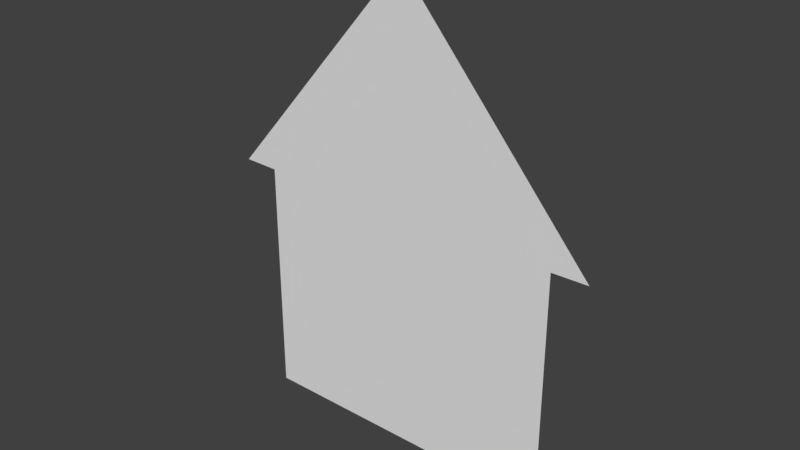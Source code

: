 # Source: flatHouse.blend  (saved by Blender 2.78.0; exported with 4.5.12 LTS)
import bpy
from mathutils import Matrix  # noqa: F401  (used for matrix-valued properties, if any)

bpy.ops.wm.read_factory_settings(use_empty=True)
scene = bpy.context.scene
scene.name = 'Scene'

# ---- collections
col_collection_1 = bpy.data.collections.new('Collection 1'); scene.collection.children.link(col_collection_1)

# ---- world
world_world = bpy.data.worlds.new('World'); scene.world = world_world
world_world.color = (0.05088, 0.05088, 0.05088)
world_world.use_sun_shadow = False
world_world.sun_shadow_jitter_overblur = 0.0
world_world.cycles.sampling_method = 'MANUAL'

# ---- meshes
me_plane_003 = bpy.data.meshes.new('Plane.003')
me_plane_003.from_pydata([(0.1636, -2.543, -6.743e-08), (0.2009, -2.721, -7.965e-08), (1.228, -1.528, -4.998e-08), (0.0, -2.955, -8.545e-08), (1.0, -1.523, -2.284e-08), (0.0, -2.742, -7.615e-08), (0.5431, -2.324, -6.976e-08), (0.8853, -1.926, -5.987e-08), (0.4424, -2.203, -5.257e-08), (0.7212, -1.863, -3.77e-08)], [], [(0, 5, 3, 1), (8, 0, 1, 6), (4, 9, 7, 2), (9, 8, 6, 7)])
me_plane_003.use_remesh_preserve_volume = False
me_plane_003.use_remesh_preserve_attributes = False
me_plane_003.use_mirror_vertex_groups = False
me_plane_003.update()
me_plane_002 = bpy.data.meshes.new('Plane.002')
me_plane_002.from_pydata([(0.4151, -1.115, -3.416e-08), (0.4151, -0.5664, -3.933e-08), (0.7212, -1.115, -3.416e-08), (0.7212, -0.5664, -3.933e-08), (-0.4151, -1.115, -3.416e-08), (-0.4151, -0.5664, -3.933e-08), (-0.7212, -1.115, -3.416e-08), (-0.7212, -0.5664, -3.933e-08)], [], [(0, 2, 3, 1), (4, 5, 7, 6)])
me_plane_002.use_remesh_preserve_volume = False
me_plane_002.use_remesh_preserve_attributes = False
me_plane_002.use_mirror_vertex_groups = False
me_plane_002.update()
me_plane_001 = bpy.data.meshes.new('Plane.001')
me_plane_001.from_pydata([(0.1636, 0.01844, -4.291e-08), (0.0, 0.01844, -4.291e-08), (0.1636, -0.5664, -3.933e-08), (0.0, -0.5664, -3.933e-08)], [], [(3, 2, 0, 1)])
me_plane_001.use_remesh_preserve_volume = False
me_plane_001.use_remesh_preserve_attributes = False
me_plane_001.use_mirror_vertex_groups = False
me_plane_001.update()
me_plane = bpy.data.meshes.new('Plane')
me_plane.from_pydata([(0.1636, -2.543, -6.743e-08), (1.0, -1.445, -1.945e-08), (0.1636, 0.01844, -4.291e-08), (1.0, 0.01844, -4.291e-08), (0.0, -1.445, -1.945e-08), (0.1636, -1.445, -1.945e-08), (1.0, -1.523, -2.284e-08), (0.0, -2.742, -7.615e-08), (0.4151, -1.445, -1.945e-08), (0.7212, -1.445, -1.945e-08), (0.7212, 0.01844, -4.291e-08), (0.4151, 0.01844, -4.291e-08), (0.4424, -2.203, -5.257e-08), (0.7212, -1.863, -3.77e-08), (0.1636, -1.151, -3.575e-08), (0.1636, -0.5664, -3.933e-08), (1.0, -1.151, -3.575e-08), (1.0, -0.5664, -3.933e-08), (0.0, -1.151, -3.575e-08), (0.0, -0.5664, -3.933e-08), (0.4151, -1.115, -3.416e-08), (0.4151, -0.5664, -3.933e-08), (0.7212, -1.115, -3.416e-08), (0.7212, -0.5664, -3.933e-08)], [], [(23, 17, 3, 10), (8, 5, 0, 12), (5, 4, 7, 0), (1, 9, 13, 6), (9, 8, 12, 13), (15, 21, 11, 2), (21, 23, 10, 11), (8, 9, 22, 20), (5, 8, 20, 14), (14, 20, 21, 15), (4, 5, 14, 18), (18, 14, 15, 19), (9, 1, 16, 22), (22, 16, 17, 23)])
me_plane.use_remesh_preserve_volume = False
me_plane.use_remesh_preserve_attributes = False
me_plane.use_mirror_vertex_groups = False
me_plane.update()

# ---- objects
ob_roof = bpy.data.objects.new('Roof', me_plane_003)
ob_windows = bpy.data.objects.new('Windows', me_plane_002)
ob_door = bpy.data.objects.new('door', me_plane_001)
ob_house = bpy.data.objects.new('House', me_plane)

# ---- transforms, parenting, visibility, modifiers, constraints
ob_roof.location = (0.0, 0.0, 0.0)
ob_roof.rotation_euler = (-1.571, -0.0, 0.0)
ob_roof.lineart.crease_threshold = 0.0
_m = ob_roof.modifiers.new('Mirror', 'MIRROR')
ob_windows.location = (0.0, 0.0, 0.0)
ob_windows.rotation_euler = (-1.571, -0.0, 0.0)
ob_windows.lineart.crease_threshold = 0.0
ob_door.location = (0.0, 0.0, 0.0)
ob_door.rotation_euler = (-1.571, -0.0, 0.0)
ob_door.lineart.crease_threshold = 0.0
_m = ob_door.modifiers.new('Mirror', 'MIRROR')
ob_house.location = (0.0, 0.0, 0.0)
ob_house.rotation_euler = (-1.571, -0.0, 0.0)
ob_house.lineart.crease_threshold = 0.0
_m = ob_house.modifiers.new('Mirror', 'MIRROR')

# ---- collection membership
col_collection_1.objects.link(ob_roof)
col_collection_1.objects.link(ob_windows)
col_collection_1.objects.link(ob_door)
col_collection_1.objects.link(ob_house)

# ---- scene / render settings (as saved in the file)
scene.frame_start = 1; scene.frame_end = 250; scene.frame_set(1)
scene.render.engine = 'BLENDER_EEVEE_NEXT'
scene.render.resolution_percentage = 50
scene.render.dither_intensity = 0.0
scene.cycles.use_denoising = False
scene.cycles.samples = 128
scene.cycles.sampling_pattern = 'TABULATED_SOBOL'
scene.cycles.light_sampling_threshold = 0.0
scene.cycles.use_adaptive_sampling = False
scene.cycles.use_light_tree = False
scene.cycles.blur_glossy = 0.0
scene.cycles.sample_clamp_indirect = 0.0
scene.view_settings.view_transform = 'Standard'
bpy.context.view_layer.update()

# ---- added for rendering (the .blend has no active camera and no usable light): camera, sun
cam_auto = bpy.data.cameras.new('AutoCamera')
cam_auto.lens = 50.0
cam_auto.sensor_width = 36.0
cam_auto.clip_end = 1000.0
ob_auto_camera = bpy.data.objects.new('AutoCamera', cam_auto)
scene.collection.objects.link(ob_auto_camera)
ob_auto_camera.location = (3.56768, -4.28122, 4.3224)
ob_auto_camera.rotation_euler = (1.09748, -7.21219e-08, 0.694738)
scene.camera = ob_auto_camera
light_auto_sun = bpy.data.lights.new('AutoSun', 'SUN')
light_auto_sun.energy = 3.0
light_auto_sun.angle = 0.0523599
ob_auto_sun = bpy.data.objects.new('AutoSun', light_auto_sun)
scene.collection.objects.link(ob_auto_sun)
ob_auto_sun.rotation_euler = (0.872665, 0.174533, 0.523599)
bpy.context.view_layer.update()
